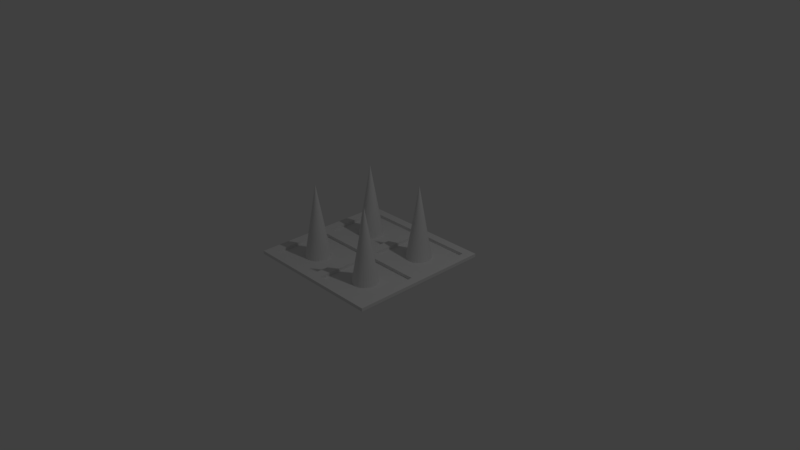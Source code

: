# Source: SpikyTrapsGround.blend  (saved by Blender 2.79.0; exported with 4.5.12 LTS)
import bpy
from mathutils import Matrix  # noqa: F401  (used for matrix-valued properties, if any)

bpy.ops.wm.read_factory_settings(use_empty=True)
scene = bpy.context.scene
scene.name = 'Scene'

# ---- collections
col_collection_1 = bpy.data.collections.new('Collection 1'); scene.collection.children.link(col_collection_1)

# ---- materials (node trees are filled in below, after node groups)
mat_material = bpy.data.materials.new('Material')
mat_material.alpha_threshold = 0.0
mat_material.use_transparent_shadow = False
mat_material.roughness = 0.5
mat_material.line_color = (0.0, 0.0, 0.0, 1.0)

# ---- material node trees

# ---- world
world_world = bpy.data.worlds.new('World'); scene.world = world_world
world_world.color = (0.05088, 0.05088, 0.05088)
world_world.use_sun_shadow = False
world_world.sun_shadow_jitter_overblur = 0.0
world_world.cycles.sampling_method = 'MANUAL'

# ---- cameras
cam_camera = bpy.data.cameras.new('Camera')
cam_camera.clip_end = 100.0
cam_camera.lens = 35.0
cam_camera.sensor_width = 32.0
cam_camera.sensor_height = 18.0
cam_camera.ortho_scale = 7.314
cam_camera.dof.focus_distance = 0.0
cam_camera.dof.aperture_fstop = 128.0

# ---- lights
light_lamp = bpy.data.lights.new('Lamp', 'POINT')
light_lamp.transmission_factor = 0.0
light_lamp.cutoff_distance = 30.0
light_lamp.energy = 100.0
light_lamp.shadow_buffer_clip_start = 1.001
light_lamp.shadow_soft_size = 0.1
light_lamp.shadow_maximum_resolution = 0.006
light_lamp.use_absolute_resolution = True

# ---- meshes
me_cone_010 = bpy.data.meshes.new('Cone.010')
me_cone_010.from_pydata([(0.0, 1.0, -1.0), (0.0, 0.0, 1.0), (0.215, 0.9766, -1.0), (0.4199, 0.9076, -1.0), (0.6052, 0.7961, -1.0), (0.7622, 0.6474, -1.0), (0.8835, 0.4684, -1.0), (0.9636, 0.2675, -1.0), (0.9985, 0.05414, -1.0), (0.9868, -0.1618, -1.0), (0.929, -0.3701, -1.0), (0.8277, -0.5612, -1.0), (0.6877, -0.726, -1.0), (0.5156, -0.8569, -1.0), (0.3193, -0.9477, -1.0), (0.1081, -0.9941, -1.0), (-0.1081, -0.9941, -1.0), (-0.3193, -0.9477, -1.0), (-0.5156, -0.8569, -1.0), (-0.6877, -0.726, -1.0), (-0.8277, -0.5612, -1.0), (-0.929, -0.3701, -1.0), (-0.9868, -0.1618, -1.0), (-0.9985, 0.05414, -1.0), (-0.9636, 0.2675, -1.0), (-0.8835, 0.4684, -1.0), (-0.7622, 0.6474, -1.0), (-0.6052, 0.7961, -1.0), (-0.4199, 0.9076, -1.0), (-0.215, 0.9766, -1.0), (0.0, -3.619, -1.0), (0.0, -4.619, 1.0), (0.215, -3.642, -1.0), (0.4199, -3.711, -1.0), (0.6052, -3.823, -1.0), (0.7622, -3.971, -1.0), (0.8835, -4.15, -1.0), (0.9636, -4.351, -1.0), (0.9985, -4.565, -1.0), (0.9868, -4.781, -1.0), (0.929, -4.989, -1.0), (0.8277, -5.18, -1.0), (0.6877, -5.345, -1.0), (0.5156, -5.476, -1.0), (0.3193, -5.566, -1.0), (0.1081, -5.613, -1.0), (-0.1081, -5.613, -1.0), (-0.3193, -5.566, -1.0), (-0.5156, -5.476, -1.0), (-0.6877, -5.345, -1.0), (-0.8277, -5.18, -1.0), (-0.929, -4.989, -1.0), (-0.9868, -4.781, -1.0), (-0.9985, -4.565, -1.0), (-0.9636, -4.351, -1.0), (-0.8835, -4.15, -1.0), (-0.7622, -3.971, -1.0), (-0.6052, -3.823, -1.0), (-0.4199, -3.711, -1.0), (-0.215, -3.642, -1.0), (4.758, 1.0, -1.0), (4.758, -4.768e-07, 1.0), (4.973, 0.9766, -1.0), (5.178, 0.9076, -1.0), (5.363, 0.7961, -1.0), (5.52, 0.6474, -1.0), (5.641, 0.4684, -1.0), (5.721, 0.2675, -1.0), (5.756, 0.05414, -1.0), (5.745, -0.1618, -1.0), (5.687, -0.3701, -1.0), (5.585, -0.5612, -1.0), (5.445, -0.726, -1.0), (5.273, -0.8569, -1.0), (5.077, -0.9477, -1.0), (4.866, -0.9941, -1.0), (4.65, -0.9941, -1.0), (4.438, -0.9477, -1.0), (4.242, -0.8569, -1.0), (4.07, -0.726, -1.0), (3.93, -0.5612, -1.0), (3.829, -0.3701, -1.0), (3.771, -0.1618, -1.0), (3.759, 0.05414, -1.0), (3.794, 0.2675, -1.0), (3.874, 0.4684, -1.0), (3.996, 0.6474, -1.0), (4.153, 0.7961, -1.0), (4.338, 0.9076, -1.0), (4.543, 0.9766, -1.0), (4.758, -3.619, -1.0), (4.758, -4.619, 1.0), (4.973, -3.642, -1.0), (5.178, -3.711, -1.0), (5.363, -3.823, -1.0), (5.52, -3.971, -1.0), (5.641, -4.15, -1.0), (5.721, -4.351, -1.0), (5.756, -4.565, -1.0), (5.745, -4.781, -1.0), (5.687, -4.989, -1.0), (5.585, -5.18, -1.0), (5.445, -5.345, -1.0), (5.273, -5.476, -1.0), (5.077, -5.566, -1.0), (4.866, -5.613, -1.0), (4.65, -5.613, -1.0), (4.438, -5.566, -1.0), (4.242, -5.476, -1.0), (4.07, -5.345, -1.0), (3.93, -5.18, -1.0), (3.829, -4.989, -1.0), (3.771, -4.781, -1.0), (3.759, -4.565, -1.0), (3.794, -4.351, -1.0), (3.874, -4.15, -1.0), (3.996, -3.971, -1.0), (4.153, -3.823, -1.0), (4.338, -3.711, -1.0), (4.543, -3.642, -1.0)], [], [(0, 1, 2), (2, 1, 3), (3, 1, 4), (4, 1, 5), (5, 1, 6), (6, 1, 7), (7, 1, 8), (8, 1, 9), (9, 1, 10), (10, 1, 11), (11, 1, 12), (12, 1, 13), (13, 1, 14), (14, 1, 15), (15, 1, 16), (16, 1, 17), (17, 1, 18), (18, 1, 19), (19, 1, 20), (20, 1, 21), (21, 1, 22), (22, 1, 23), (23, 1, 24), (24, 1, 25), (25, 1, 26), (26, 1, 27), (27, 1, 28), (28, 1, 29), (29, 1, 0), (0, 2, 3, 4, 5, 6, 7, 8, 9, 10, 11, 12, 13, 14, 15, 16, 17, 18, 19, 20, 21, 22, 23, 24, 25, 26, 27, 28, 29), (30, 31, 32), (32, 31, 33), (33, 31, 34), (34, 31, 35), (35, 31, 36), (36, 31, 37), (37, 31, 38), (38, 31, 39), (39, 31, 40), (40, 31, 41), (41, 31, 42), (42, 31, 43), (43, 31, 44), (44, 31, 45), (45, 31, 46), (46, 31, 47), (47, 31, 48), (48, 31, 49), (49, 31, 50), (50, 31, 51), (51, 31, 52), (52, 31, 53), (53, 31, 54), (54, 31, 55), (55, 31, 56), (56, 31, 57), (57, 31, 58), (58, 31, 59), (59, 31, 30), (30, 32, 33, 34, 35, 36, 37, 38, 39, 40, 41, 42, 43, 44, 45, 46, 47, 48, 49, 50, 51, 52, 53, 54, 55, 56, 57, 58, 59), (60, 61, 62), (62, 61, 63), (63, 61, 64), (64, 61, 65), (65, 61, 66), (66, 61, 67), (67, 61, 68), (68, 61, 69), (69, 61, 70), (70, 61, 71), (71, 61, 72), (72, 61, 73), (73, 61, 74), (74, 61, 75), (75, 61, 76), (76, 61, 77), (77, 61, 78), (78, 61, 79), (79, 61, 80), (80, 61, 81), (81, 61, 82), (82, 61, 83), (83, 61, 84), (84, 61, 85), (85, 61, 86), (86, 61, 87), (87, 61, 88), (88, 61, 89), (89, 61, 60), (60, 62, 63, 64, 65, 66, 67, 68, 69, 70, 71, 72, 73, 74, 75, 76, 77, 78, 79, 80, 81, 82, 83, 84, 85, 86, 87, 88, 89), (90, 91, 92), (92, 91, 93), (93, 91, 94), (94, 91, 95), (95, 91, 96), (96, 91, 97), (97, 91, 98), (98, 91, 99), (99, 91, 100), (100, 91, 101), (101, 91, 102), (102, 91, 103), (103, 91, 104), (104, 91, 105), (105, 91, 106), (106, 91, 107), (107, 91, 108), (108, 91, 109), (109, 91, 110), (110, 91, 111), (111, 91, 112), (112, 91, 113), (113, 91, 114), (114, 91, 115), (115, 91, 116), (116, 91, 117), (117, 91, 118), (118, 91, 119), (119, 91, 90), (90, 92, 93, 94, 95, 96, 97, 98, 99, 100, 101, 102, 103, 104, 105, 106, 107, 108, 109, 110, 111, 112, 113, 114, 115, 116, 117, 118, 119)])
me_cone_010.use_remesh_preserve_volume = False
me_cone_010.use_remesh_preserve_attributes = False
me_cone_010.use_mirror_vertex_groups = False
me_cone_010.update()
me_cube = bpy.data.meshes.new('Cube')
me_cube.from_pydata([(1.0, 1.0, -1.0), (1.0, -1.0, -1.0), (-1.0, -1.0, -1.0), (-1.0, 1.0, -1.0), (0.9432, 0.9432, 1.0), (0.9432, -0.9432, 1.0), (-0.9432, -0.9432, 1.0), (-0.9432, 0.9432, 1.0), (1.0, -5.96e-08, -1.0), (1.788e-07, 1.0, -1.0), (1.0, 1.0, 0.0), (0.0, -1.0, -1.0), (1.0, -1.0, 0.0), (-1.0, 2.98e-07, -1.0), (-1.0, -1.0, 0.0), (-1.0, 1.0, 0.0), (0.9432, -5.043e-07, 1.0), (2.232e-07, 0.9432, 1.0), (-5.093e-07, -0.9432, 1.0), (-0.9432, 1.67e-07, 1.0), (2.384e-07, 1.0, 0.0), (-1.0, 2.384e-07, 0.0), (-2.98e-07, -1.0, 0.0), (1.0, -2.98e-07, 0.0), (5.96e-08, 1.192e-07, -1.0), (1.0, -5.364e-07, 1.0), (1.0, -1.0, 1.0), (2.384e-07, 1.0, 1.0), (-1.0, 1.0, 1.0), (-5.364e-07, -1.0, 1.0), (-1.0, -1.0, 1.0), (-1.0, 1.788e-07, 1.0), (1.0, 1.0, 1.0), (-1.49e-07, -1.788e-07, 1.0), (-5.093e-07, -0.9432, 1.0), (2.232e-07, 0.9432, 1.0), (0.9432, -5.043e-07, 1.0), (-0.9432, 1.67e-07, 1.0), (0.9432, -0.9432, 1.0), (-0.9432, 0.9432, 1.0), (-0.9432, -0.9432, 1.0), (0.9432, 0.9432, 1.0), (-0.06379, -0.06379, 1.0), (-0.8794, -0.06379, 1.0), (-0.8794, -0.8794, 1.0), (-0.06379, -0.8794, 1.0), (0.8794, -0.06379, 1.0), (0.06379, -0.06379, 1.0), (0.06379, -0.8794, 1.0), (0.8794, -0.8794, 1.0), (0.8794, 0.8794, 1.0), (0.06379, 0.8794, 1.0), (0.06379, 0.06379, 1.0), (0.8794, 0.06379, 1.0), (-0.06379, 0.8794, 1.0), (-0.8794, 0.8794, 1.0), (-0.8794, 0.06379, 1.0), (-0.06379, 0.06379, 1.0), (-0.8794, -0.06379, -1.396), (-0.06379, -0.06379, -1.396), (-0.06379, -0.8794, -1.396), (-0.8794, -0.8794, -1.396), (0.06379, -0.06379, -1.396), (0.8794, -0.06379, -1.396), (0.8794, -0.8794, -1.396), (0.06379, -0.8794, -1.396), (0.8794, 0.8794, -1.396), (0.06379, 0.8794, -1.396), (0.8794, 0.06379, -1.396), (0.06379, 0.06379, -1.396), (-0.06379, 0.8794, -1.396), (-0.8794, 0.8794, -1.396), (-0.06379, 0.06379, -1.396), (-0.8794, 0.06379, -1.396)], [], [(24, 11, 2, 13), (17, 7, 39, 35), (23, 25, 26, 12), (22, 29, 30, 14), (21, 31, 28, 15), (20, 9, 3, 15), (27, 20, 15, 28), (32, 10, 20, 27), (10, 0, 9, 20), (13, 21, 15, 3), (2, 14, 21, 13), (14, 30, 31, 21), (11, 22, 14, 2), (1, 12, 22, 11), (12, 26, 29, 22), (8, 23, 12, 1), (0, 10, 23, 8), (10, 32, 25, 23), (7, 19, 37, 39), (4, 17, 35, 41), (19, 6, 40, 37), (9, 24, 13, 3), (0, 8, 24, 9), (8, 1, 11, 24), (16, 5, 26, 25), (7, 17, 27, 28), (18, 6, 30, 29), (19, 7, 28, 31), (4, 16, 25, 32), (17, 4, 32, 27), (5, 18, 29, 26), (6, 19, 31, 30), (45, 42, 59, 60), (46, 47, 62, 63), (42, 43, 58, 59), (56, 57, 72, 73), (18, 5, 38, 34), (16, 4, 41, 36), (6, 18, 34, 40), (5, 16, 36, 38), (33, 37, 43, 42), (37, 40, 44, 43), (40, 34, 45, 44), (34, 33, 42, 45), (36, 33, 47, 46), (33, 34, 48, 47), (34, 38, 49, 48), (38, 36, 46, 49), (41, 35, 51, 50), (35, 33, 52, 51), (33, 36, 53, 52), (36, 41, 50, 53), (35, 39, 55, 54), (39, 37, 56, 55), (37, 33, 57, 56), (33, 35, 54, 57), (59, 58, 61, 60), (63, 62, 65, 64), (66, 67, 69, 68), (70, 71, 73, 72), (50, 51, 67, 66), (49, 46, 63, 64), (54, 55, 71, 70), (43, 44, 61, 58), (53, 50, 66, 68), (47, 48, 65, 62), (57, 54, 70, 72), (44, 45, 60, 61), (51, 52, 69, 67), (48, 49, 64, 65), (55, 56, 73, 71), (52, 53, 68, 69)])
me_cube.materials.append(mat_material)
me_cube.use_remesh_preserve_volume = False
me_cube.use_remesh_preserve_attributes = False
me_cube.use_mirror_vertex_groups = False
me_cube.update()

# ---- objects
ob_cone = bpy.data.objects.new('Cone', me_cone_010)
ob_cube = bpy.data.objects.new('Cube', me_cube)
ob_lamp = bpy.data.objects.new('Lamp', light_lamp)
ob_camera = bpy.data.objects.new('Camera', cam_camera)

# ---- transforms, parenting, visibility, modifiers, constraints
ob_cone.location = (-0.4487, 0.4336, 0.4)
ob_cone.scale = (0.1924, 0.1966, 0.5724)
ob_cone.lineart.crease_threshold = 0.0
ob_cube.location = (0.0, 0.0, 0.0)
ob_cube.scale = (0.9628, 0.9628, 0.02176)
ob_cube.lock_rotations_4d = False
ob_cube.empty_display_type = 'ARROWS'
ob_cube.lineart.crease_threshold = 0.0
ob_lamp.location = (4.076, 1.005, 5.904)
ob_lamp.rotation_euler = (0.6503, 0.05522, 1.866)
ob_lamp.lock_rotations_4d = False
ob_lamp.empty_display_type = 'ARROWS'
ob_lamp.color = (0.0, 0.0, 0.0, 0.0)
ob_lamp.lineart.crease_threshold = 0.0
ob_camera.location = (7.481, -6.508, 5.344)
ob_camera.rotation_euler = (1.109, 0.0, 0.8149)
ob_camera.lock_rotations_4d = False
ob_camera.empty_display_type = 'ARROWS'
ob_camera.color = (0.0, 0.0, 0.0, 0.0)
ob_camera.display_type = 'WIRE'
ob_camera.lineart.crease_threshold = 0.0

# ---- collection membership
col_collection_1.objects.link(ob_cone)
col_collection_1.objects.link(ob_cube)
col_collection_1.objects.link(ob_lamp)
col_collection_1.objects.link(ob_camera)

# ---- scene / render settings (as saved in the file)
scene.camera = ob_camera
scene.frame_start = 1; scene.frame_end = 250; scene.frame_set(79)
scene.render.engine = 'BLENDER_EEVEE_NEXT'
scene.render.resolution_percentage = 50
scene.render.dither_intensity = 0.0
scene.cycles.use_denoising = False
scene.cycles.samples = 128
scene.cycles.sampling_pattern = 'TABULATED_SOBOL'
scene.cycles.use_adaptive_sampling = False
scene.cycles.use_light_tree = False
scene.cycles.blur_glossy = 0.0
scene.cycles.sample_clamp_indirect = 0.0
scene.view_settings.view_transform = 'Standard'
bpy.context.view_layer.update()
